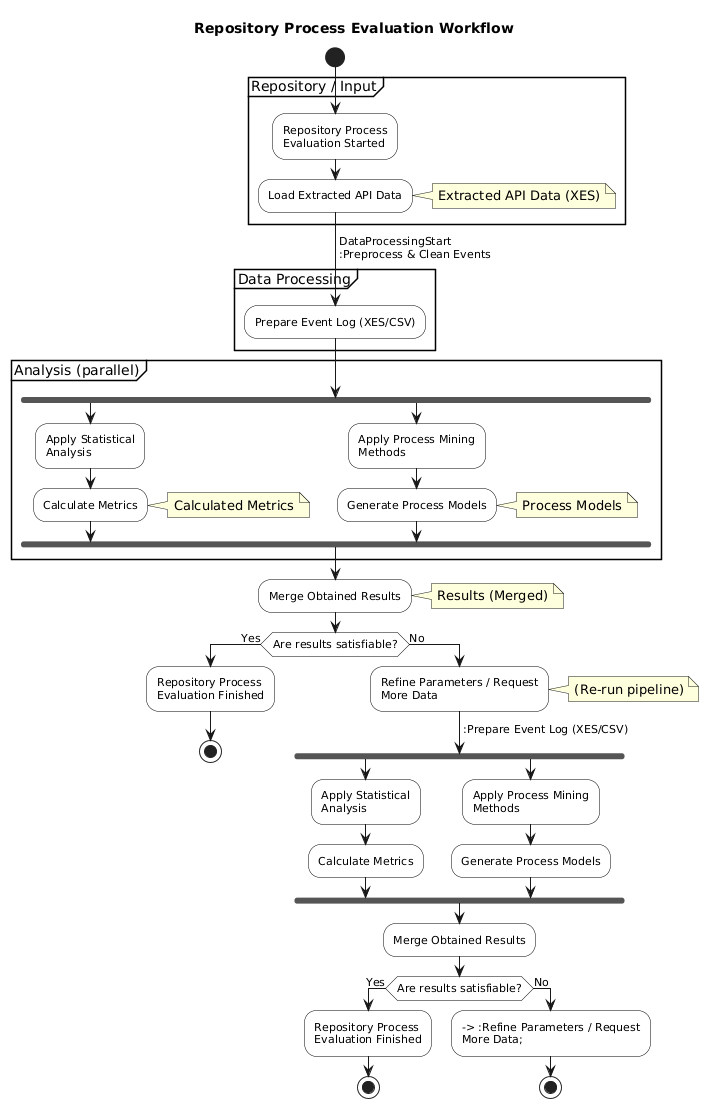

The diagram above was rendered by PlantUML. Its source (embedded in the PNG):
@startuml
' AI-enhanced Repository Evaluation - Activity diagram with swimlanes
skinparam backgroundColor white
skinparam shadowing false
skinparam activity {
  BackgroundColor White
  BorderColor Black
  FontSize 11
}

title Repository Process Evaluation Workflow

start

partition "Repository / Input" {
  :Repository Process\nEvaluation Started;
  :Load Extracted API Data;
  note right
    Extracted API Data (XES)
  end note
}

partition "Data Processing" {
  -> DataProcessingStart
  :Preprocess & Clean Events;
  :Prepare Event Log (XES/CSV);
}

partition "Analysis (parallel)" {
  fork
    :Apply Statistical\nAnalysis;
    :Calculate Metrics;
    note right
      Calculated Metrics
    end note
  fork again
    :Apply Process Mining\nMethods;
    :Generate Process Models;
    note right
      Process Models
    end note
  end fork
}

:Merge Obtained Results;
note right
  Results (Merged)
end note

if (Are results satisfiable?) then (Yes)
  :Repository Process\nEvaluation Finished;
  stop
else (No)
  :Refine Parameters / Request\nMore Data;
  ' loop back to loading data (we re-run the preprocessing + analysis)
  -> :Load Extracted API Data;
  note right
    (Re-run pipeline)
  end note
  ' After looping, continue to Data Processing and Analysis again
  -> :Preprocess & Clean Events;
  -> :Prepare Event Log (XES/CSV);
  fork
    :Apply Statistical\nAnalysis;
    :Calculate Metrics;
  fork again
    :Apply Process Mining\nMethods;
    :Generate Process Models;
  end fork
  :Merge Obtained Results;
  if (Are results satisfiable?) then (Yes)
    :Repository Process\nEvaluation Finished;
    stop
  else (No)
    ' To avoid infinite text expansion, show that the loop continues
    --> :Refine Parameters / Request\nMore Data;
    stop
  endif
endif
@enduml